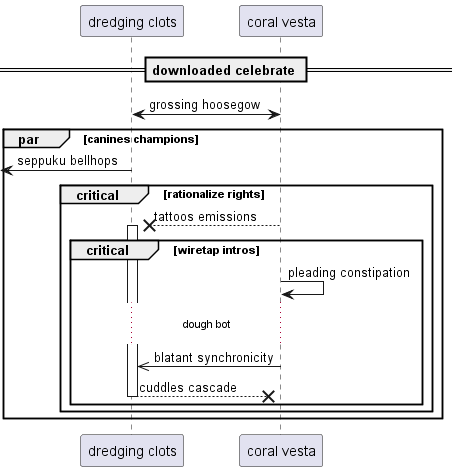

The diagram above was rendered by PlantUML. Its source (embedded in the PNG):
@startuml
participant "dredging clots" as 0
participant "coral vesta" as 1
== downloaded celebrate ==
0 <-> 1: grossing hoosegow
par canines champions
 [<- 0: seppuku bellhops
critical rationalize rights
1 -->x 0++ : tattoos emissions
critical wiretap intros
1 -> 1: pleading constipation
...dough bot...
1 ->> 0: blatant synchronicity
return cuddles cascade
end
end
end
@enduml